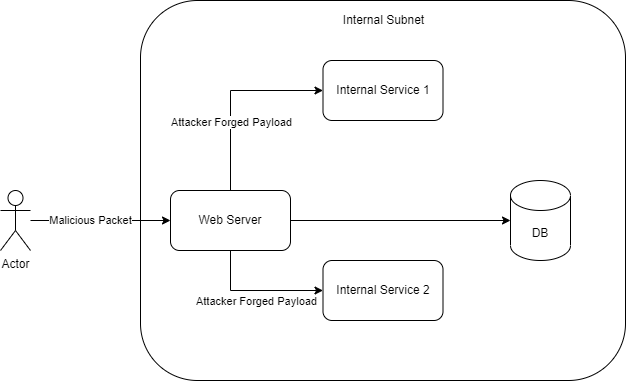

The diagram above was exported from draw.io. Its source (the exported page's mxGraphModel, read from the mxfile embedded in the PNG):
<mxGraphModel dx="780" dy="1083" grid="1" gridSize="10" guides="1" tooltips="1" connect="1" arrows="1" fold="1" page="1" pageScale="1" pageWidth="850" pageHeight="1100" math="0" shadow="0">
  <root>
    <mxCell id="0" />
    <mxCell id="1" parent="0" />
    <mxCell id="fBnqUSn1jIasB6FiOP0x-7" value="" style="rounded=1;whiteSpace=wrap;html=1;" vertex="1" parent="1">
      <mxGeometry x="230" y="300" width="485" height="380" as="geometry" />
    </mxCell>
    <mxCell id="fBnqUSn1jIasB6FiOP0x-8" style="edgeStyle=orthogonalEdgeStyle;rounded=0;orthogonalLoop=1;jettySize=auto;html=1;entryX=0;entryY=0.5;entryDx=0;entryDy=0;" edge="1" parent="1" source="fBnqUSn1jIasB6FiOP0x-3" target="fBnqUSn1jIasB6FiOP0x-5">
      <mxGeometry relative="1" as="geometry" />
    </mxCell>
    <mxCell id="fBnqUSn1jIasB6FiOP0x-15" value="Malicious Packet" style="edgeLabel;html=1;align=center;verticalAlign=middle;resizable=0;points=[];" vertex="1" connectable="0" parent="fBnqUSn1jIasB6FiOP0x-8">
      <mxGeometry x="-0.1571" y="1" relative="1" as="geometry">
        <mxPoint as="offset" />
      </mxGeometry>
    </mxCell>
    <mxCell id="fBnqUSn1jIasB6FiOP0x-3" value="Actor" style="shape=umlActor;verticalLabelPosition=bottom;verticalAlign=top;html=1;outlineConnect=0;" vertex="1" parent="1">
      <mxGeometry x="90" y="490" width="30" height="60" as="geometry" />
    </mxCell>
    <mxCell id="fBnqUSn1jIasB6FiOP0x-4" value="DB" style="shape=cylinder3;whiteSpace=wrap;html=1;boundedLbl=1;backgroundOutline=1;size=15;" vertex="1" parent="1">
      <mxGeometry x="600" y="480" width="60" height="80" as="geometry" />
    </mxCell>
    <mxCell id="fBnqUSn1jIasB6FiOP0x-10" style="edgeStyle=orthogonalEdgeStyle;rounded=0;orthogonalLoop=1;jettySize=auto;html=1;entryX=0;entryY=0.5;entryDx=0;entryDy=0;" edge="1" parent="1" source="fBnqUSn1jIasB6FiOP0x-5" target="fBnqUSn1jIasB6FiOP0x-9">
      <mxGeometry relative="1" as="geometry">
        <Array as="points">
          <mxPoint x="320" y="390" />
        </Array>
      </mxGeometry>
    </mxCell>
    <mxCell id="fBnqUSn1jIasB6FiOP0x-16" value="Attacker Forged Payload" style="edgeLabel;html=1;align=center;verticalAlign=middle;resizable=0;points=[];" vertex="1" connectable="0" parent="fBnqUSn1jIasB6FiOP0x-10">
      <mxGeometry x="-0.2831" relative="1" as="geometry">
        <mxPoint as="offset" />
      </mxGeometry>
    </mxCell>
    <mxCell id="fBnqUSn1jIasB6FiOP0x-11" style="edgeStyle=orthogonalEdgeStyle;rounded=0;orthogonalLoop=1;jettySize=auto;html=1;" edge="1" parent="1" source="fBnqUSn1jIasB6FiOP0x-5" target="fBnqUSn1jIasB6FiOP0x-4">
      <mxGeometry relative="1" as="geometry" />
    </mxCell>
    <mxCell id="fBnqUSn1jIasB6FiOP0x-13" style="edgeStyle=orthogonalEdgeStyle;rounded=0;orthogonalLoop=1;jettySize=auto;html=1;entryX=0;entryY=0.5;entryDx=0;entryDy=0;" edge="1" parent="1" source="fBnqUSn1jIasB6FiOP0x-5" target="fBnqUSn1jIasB6FiOP0x-12">
      <mxGeometry relative="1" as="geometry">
        <Array as="points">
          <mxPoint x="320" y="590" />
        </Array>
      </mxGeometry>
    </mxCell>
    <mxCell id="fBnqUSn1jIasB6FiOP0x-18" value="Attacker Forged Payload" style="edgeLabel;html=1;align=center;verticalAlign=middle;resizable=0;points=[];" vertex="1" connectable="0" parent="fBnqUSn1jIasB6FiOP0x-13">
      <mxGeometry x="-0.0189" y="-2" relative="1" as="geometry">
        <mxPoint y="8" as="offset" />
      </mxGeometry>
    </mxCell>
    <mxCell id="fBnqUSn1jIasB6FiOP0x-5" value="Web Server" style="rounded=1;whiteSpace=wrap;html=1;" vertex="1" parent="1">
      <mxGeometry x="260" y="490" width="120" height="60" as="geometry" />
    </mxCell>
    <mxCell id="fBnqUSn1jIasB6FiOP0x-9" value="Internal Service 1" style="rounded=1;whiteSpace=wrap;html=1;" vertex="1" parent="1">
      <mxGeometry x="412.5" y="360" width="120" height="60" as="geometry" />
    </mxCell>
    <mxCell id="fBnqUSn1jIasB6FiOP0x-12" value="Internal Service 2" style="rounded=1;whiteSpace=wrap;html=1;" vertex="1" parent="1">
      <mxGeometry x="412.5" y="560" width="120" height="60" as="geometry" />
    </mxCell>
    <mxCell id="fBnqUSn1jIasB6FiOP0x-14" value="Internal Subnet" style="text;html=1;align=center;verticalAlign=middle;resizable=0;points=[];autosize=1;strokeColor=none;fillColor=none;" vertex="1" parent="1">
      <mxGeometry x="422.5" y="310" width="100" height="20" as="geometry" />
    </mxCell>
  </root>
</mxGraphModel>